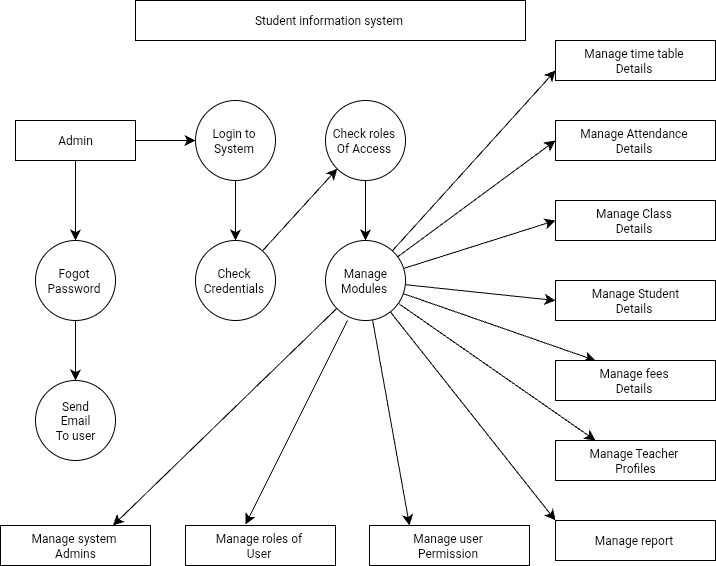

The diagram above was exported from draw.io. Its source (the exported page's mxGraphModel, read from the mxfile embedded in the PNG):
<mxGraphModel dx="1367" dy="992" grid="1" gridSize="10" guides="1" tooltips="1" connect="1" arrows="1" fold="1" page="1" pageScale="1" pageWidth="827" pageHeight="1169" math="0" shadow="0">
  <root>
    <mxCell id="0" />
    <mxCell id="1" parent="0" />
    <mxCell id="20n8nvicTACR5jjPawcV-41" value="Manage Student&lt;div&gt;Details&amp;nbsp;&lt;/div&gt;" style="whiteSpace=wrap;html=1;movable=0;resizable=0;rotatable=0;deletable=0;editable=0;locked=1;connectable=0;" vertex="1" parent="1">
      <mxGeometry x="440" y="320" width="160" height="40" as="geometry" />
    </mxCell>
    <mxCell id="20n8nvicTACR5jjPawcV-1" value="Student information system&amp;nbsp;" style="whiteSpace=wrap;html=1;" vertex="1" parent="1">
      <mxGeometry x="20" y="40" width="390" height="40" as="geometry" />
    </mxCell>
    <mxCell id="20n8nvicTACR5jjPawcV-25" style="edgeStyle=none;curved=1;rounded=0;orthogonalLoop=1;jettySize=auto;html=1;entryX=0.5;entryY=0;entryDx=0;entryDy=0;fontSize=12;startSize=8;endSize=8;movable=0;resizable=0;rotatable=0;deletable=0;editable=0;locked=1;connectable=0;" edge="1" parent="1" source="20n8nvicTACR5jjPawcV-2" target="20n8nvicTACR5jjPawcV-4">
      <mxGeometry relative="1" as="geometry" />
    </mxCell>
    <mxCell id="20n8nvicTACR5jjPawcV-2" value="Login to&amp;nbsp;&lt;div&gt;System&amp;nbsp;&lt;/div&gt;" style="ellipse;whiteSpace=wrap;html=1;movable=0;resizable=0;rotatable=0;deletable=0;editable=0;locked=1;connectable=0;" vertex="1" parent="1">
      <mxGeometry x="80" y="140" width="80" height="80" as="geometry" />
    </mxCell>
    <mxCell id="20n8nvicTACR5jjPawcV-27" style="edgeStyle=none;curved=1;rounded=0;orthogonalLoop=1;jettySize=auto;html=1;entryX=0.5;entryY=0;entryDx=0;entryDy=0;fontSize=12;startSize=8;endSize=8;movable=0;resizable=0;rotatable=0;deletable=0;editable=0;locked=1;connectable=0;" edge="1" parent="1" source="20n8nvicTACR5jjPawcV-3" target="20n8nvicTACR5jjPawcV-5">
      <mxGeometry relative="1" as="geometry" />
    </mxCell>
    <mxCell id="20n8nvicTACR5jjPawcV-3" value="Check roles&amp;nbsp;&lt;div&gt;Of Access&amp;nbsp;&lt;/div&gt;" style="ellipse;whiteSpace=wrap;html=1;movable=0;resizable=0;rotatable=0;deletable=0;editable=0;locked=1;connectable=0;" vertex="1" parent="1">
      <mxGeometry x="210" y="140" width="80" height="80" as="geometry" />
    </mxCell>
    <mxCell id="20n8nvicTACR5jjPawcV-26" style="edgeStyle=none;curved=1;rounded=0;orthogonalLoop=1;jettySize=auto;html=1;fontSize=12;startSize=8;endSize=8;movable=0;resizable=0;rotatable=0;deletable=0;editable=0;locked=1;connectable=0;entryX=0;entryY=1;entryDx=0;entryDy=0;" edge="1" parent="1" source="20n8nvicTACR5jjPawcV-4" target="20n8nvicTACR5jjPawcV-3">
      <mxGeometry relative="1" as="geometry">
        <mxPoint x="210" y="210" as="targetPoint" />
      </mxGeometry>
    </mxCell>
    <mxCell id="20n8nvicTACR5jjPawcV-4" value="Check&amp;nbsp;&lt;div&gt;Credentials&amp;nbsp;&lt;/div&gt;" style="ellipse;whiteSpace=wrap;html=1;movable=0;resizable=0;rotatable=0;deletable=0;editable=0;locked=1;connectable=0;" vertex="1" parent="1">
      <mxGeometry x="80" y="280" width="80" height="80" as="geometry" />
    </mxCell>
    <mxCell id="20n8nvicTACR5jjPawcV-28" style="edgeStyle=none;curved=1;rounded=0;orthogonalLoop=1;jettySize=auto;html=1;entryX=0.75;entryY=0;entryDx=0;entryDy=0;fontSize=12;startSize=8;endSize=8;movable=0;resizable=0;rotatable=0;deletable=0;editable=0;locked=1;connectable=0;" edge="1" parent="1" source="20n8nvicTACR5jjPawcV-5" target="20n8nvicTACR5jjPawcV-9">
      <mxGeometry relative="1" as="geometry" />
    </mxCell>
    <mxCell id="20n8nvicTACR5jjPawcV-29" style="edgeStyle=none;curved=1;rounded=0;orthogonalLoop=1;jettySize=auto;html=1;fontSize=12;startSize=8;endSize=8;movable=0;resizable=0;rotatable=0;deletable=0;editable=0;locked=1;connectable=0;" edge="1" parent="1">
      <mxGeometry relative="1" as="geometry">
        <mxPoint x="130" y="564" as="targetPoint" />
        <mxPoint x="232" y="360" as="sourcePoint" />
      </mxGeometry>
    </mxCell>
    <mxCell id="20n8nvicTACR5jjPawcV-30" style="edgeStyle=none;curved=1;rounded=0;orthogonalLoop=1;jettySize=auto;html=1;entryX=0.25;entryY=0;entryDx=0;entryDy=0;fontSize=12;startSize=8;endSize=8;movable=0;resizable=0;rotatable=0;deletable=0;editable=0;locked=1;connectable=0;" edge="1" parent="1" source="20n8nvicTACR5jjPawcV-5" target="20n8nvicTACR5jjPawcV-12">
      <mxGeometry relative="1" as="geometry" />
    </mxCell>
    <mxCell id="20n8nvicTACR5jjPawcV-31" style="edgeStyle=none;curved=1;rounded=0;orthogonalLoop=1;jettySize=auto;html=1;entryX=0;entryY=0;entryDx=0;entryDy=0;fontSize=12;startSize=8;endSize=8;movable=0;resizable=0;rotatable=0;deletable=0;editable=0;locked=1;connectable=0;" edge="1" parent="1" source="20n8nvicTACR5jjPawcV-5" target="20n8nvicTACR5jjPawcV-21">
      <mxGeometry relative="1" as="geometry" />
    </mxCell>
    <mxCell id="20n8nvicTACR5jjPawcV-32" style="edgeStyle=none;curved=1;rounded=0;orthogonalLoop=1;jettySize=auto;html=1;entryX=0.25;entryY=0;entryDx=0;entryDy=0;fontSize=12;startSize=8;endSize=8;movable=0;resizable=0;rotatable=0;deletable=0;editable=0;locked=1;connectable=0;" edge="1" parent="1" source="20n8nvicTACR5jjPawcV-5" target="20n8nvicTACR5jjPawcV-19">
      <mxGeometry relative="1" as="geometry" />
    </mxCell>
    <mxCell id="20n8nvicTACR5jjPawcV-33" style="edgeStyle=none;curved=1;rounded=0;orthogonalLoop=1;jettySize=auto;html=1;entryX=0.25;entryY=0;entryDx=0;entryDy=0;fontSize=12;startSize=8;endSize=8;movable=0;resizable=0;rotatable=0;deletable=0;editable=0;locked=1;connectable=0;" edge="1" parent="1" source="20n8nvicTACR5jjPawcV-5" target="20n8nvicTACR5jjPawcV-18">
      <mxGeometry relative="1" as="geometry" />
    </mxCell>
    <mxCell id="20n8nvicTACR5jjPawcV-34" style="edgeStyle=none;curved=1;rounded=0;orthogonalLoop=1;jettySize=auto;html=1;entryX=0;entryY=0.5;entryDx=0;entryDy=0;fontSize=12;startSize=8;endSize=8;movable=0;resizable=0;rotatable=0;deletable=0;editable=0;locked=1;connectable=0;" edge="1" parent="1" source="20n8nvicTACR5jjPawcV-5">
      <mxGeometry relative="1" as="geometry">
        <mxPoint x="440" y="340" as="targetPoint" />
      </mxGeometry>
    </mxCell>
    <mxCell id="20n8nvicTACR5jjPawcV-35" style="edgeStyle=none;curved=1;rounded=0;orthogonalLoop=1;jettySize=auto;html=1;fontSize=12;startSize=8;endSize=8;entryX=0;entryY=0.5;entryDx=0;entryDy=0;movable=0;resizable=0;rotatable=0;deletable=0;editable=0;locked=1;connectable=0;" edge="1" parent="1" source="20n8nvicTACR5jjPawcV-5" target="20n8nvicTACR5jjPawcV-15">
      <mxGeometry relative="1" as="geometry">
        <mxPoint x="420" y="270" as="targetPoint" />
      </mxGeometry>
    </mxCell>
    <mxCell id="20n8nvicTACR5jjPawcV-36" style="edgeStyle=none;curved=1;rounded=0;orthogonalLoop=1;jettySize=auto;html=1;fontSize=12;startSize=8;endSize=8;entryX=0;entryY=0.5;entryDx=0;entryDy=0;movable=0;resizable=0;rotatable=0;deletable=0;editable=0;locked=1;connectable=0;" edge="1" parent="1" source="20n8nvicTACR5jjPawcV-5" target="20n8nvicTACR5jjPawcV-14">
      <mxGeometry relative="1" as="geometry">
        <mxPoint x="430" y="190" as="targetPoint" />
      </mxGeometry>
    </mxCell>
    <mxCell id="20n8nvicTACR5jjPawcV-40" style="edgeStyle=none;curved=1;rounded=0;orthogonalLoop=1;jettySize=auto;html=1;entryX=0;entryY=0.75;entryDx=0;entryDy=0;fontSize=12;startSize=8;endSize=8;movable=0;resizable=0;rotatable=0;deletable=0;editable=0;locked=1;connectable=0;" edge="1" parent="1" source="20n8nvicTACR5jjPawcV-5" target="20n8nvicTACR5jjPawcV-39">
      <mxGeometry relative="1" as="geometry" />
    </mxCell>
    <mxCell id="20n8nvicTACR5jjPawcV-5" value="Manage&lt;div&gt;Modules&amp;nbsp;&lt;/div&gt;" style="ellipse;whiteSpace=wrap;html=1;movable=1;resizable=1;rotatable=1;deletable=1;editable=1;locked=0;connectable=1;" vertex="1" parent="1">
      <mxGeometry x="210" y="280" width="80" height="80" as="geometry" />
    </mxCell>
    <mxCell id="20n8nvicTACR5jjPawcV-22" style="edgeStyle=none;curved=1;rounded=0;orthogonalLoop=1;jettySize=auto;html=1;entryX=0.5;entryY=0;entryDx=0;entryDy=0;fontSize=12;startSize=8;endSize=8;movable=0;resizable=0;rotatable=0;deletable=0;editable=0;locked=1;connectable=0;" edge="1" parent="1" source="20n8nvicTACR5jjPawcV-6" target="20n8nvicTACR5jjPawcV-7">
      <mxGeometry relative="1" as="geometry" />
    </mxCell>
    <mxCell id="20n8nvicTACR5jjPawcV-24" value="" style="edgeStyle=none;curved=1;rounded=0;orthogonalLoop=1;jettySize=auto;html=1;fontSize=12;startSize=8;endSize=8;movable=0;resizable=0;rotatable=0;deletable=0;editable=0;locked=1;connectable=0;" edge="1" parent="1" source="20n8nvicTACR5jjPawcV-6" target="20n8nvicTACR5jjPawcV-2">
      <mxGeometry relative="1" as="geometry" />
    </mxCell>
    <mxCell id="20n8nvicTACR5jjPawcV-6" value="Admin" style="whiteSpace=wrap;html=1;movable=0;resizable=0;rotatable=0;deletable=0;editable=0;locked=1;connectable=0;" vertex="1" parent="1">
      <mxGeometry x="-100" y="160" width="120" height="40" as="geometry" />
    </mxCell>
    <mxCell id="20n8nvicTACR5jjPawcV-23" style="edgeStyle=none;curved=1;rounded=0;orthogonalLoop=1;jettySize=auto;html=1;fontSize=12;startSize=8;endSize=8;entryX=0.5;entryY=0;entryDx=0;entryDy=0;movable=0;resizable=0;rotatable=0;deletable=0;editable=0;locked=1;connectable=0;" edge="1" parent="1" source="20n8nvicTACR5jjPawcV-7" target="20n8nvicTACR5jjPawcV-8">
      <mxGeometry relative="1" as="geometry">
        <mxPoint x="-40" y="420" as="targetPoint" />
      </mxGeometry>
    </mxCell>
    <mxCell id="20n8nvicTACR5jjPawcV-7" value="Fogot&amp;nbsp;&lt;div&gt;Password&amp;nbsp;&lt;/div&gt;" style="ellipse;whiteSpace=wrap;html=1;movable=0;resizable=0;rotatable=0;deletable=0;editable=0;locked=1;connectable=0;" vertex="1" parent="1">
      <mxGeometry x="-80" y="280" width="80" height="80" as="geometry" />
    </mxCell>
    <mxCell id="20n8nvicTACR5jjPawcV-8" value="Send&lt;div&gt;Email&lt;/div&gt;&lt;div&gt;To user&lt;/div&gt;" style="ellipse;whiteSpace=wrap;html=1;movable=0;resizable=0;rotatable=0;deletable=0;editable=0;locked=1;connectable=0;" vertex="1" parent="1">
      <mxGeometry x="-80" y="420" width="80" height="80" as="geometry" />
    </mxCell>
    <mxCell id="20n8nvicTACR5jjPawcV-9" value="Manage system&amp;nbsp;&lt;div&gt;Admins&lt;/div&gt;" style="whiteSpace=wrap;html=1;movable=0;resizable=0;rotatable=0;deletable=0;editable=0;locked=1;connectable=0;" vertex="1" parent="1">
      <mxGeometry x="-115" y="565" width="150" height="40" as="geometry" />
    </mxCell>
    <mxCell id="20n8nvicTACR5jjPawcV-11" value="Manage roles of&amp;nbsp;&lt;div&gt;User&amp;nbsp;&lt;/div&gt;" style="whiteSpace=wrap;html=1;movable=0;resizable=0;rotatable=0;deletable=0;editable=0;locked=1;connectable=0;" vertex="1" parent="1">
      <mxGeometry x="70" y="565" width="150" height="40" as="geometry" />
    </mxCell>
    <mxCell id="20n8nvicTACR5jjPawcV-12" value="Manage user&amp;nbsp;&lt;div&gt;Permission&amp;nbsp;&lt;/div&gt;" style="whiteSpace=wrap;html=1;movable=0;resizable=0;rotatable=0;deletable=0;editable=0;locked=1;connectable=0;" vertex="1" parent="1">
      <mxGeometry x="254" y="565" width="160" height="40" as="geometry" />
    </mxCell>
    <mxCell id="20n8nvicTACR5jjPawcV-14" value="Manage Attendance&amp;nbsp;&lt;div&gt;Details&amp;nbsp;&lt;/div&gt;" style="whiteSpace=wrap;html=1;movable=0;resizable=0;rotatable=0;deletable=0;editable=0;locked=1;connectable=0;" vertex="1" parent="1">
      <mxGeometry x="440" y="160" width="160" height="40" as="geometry" />
    </mxCell>
    <mxCell id="20n8nvicTACR5jjPawcV-15" value="Manage Class&amp;nbsp;&lt;div&gt;Details&amp;nbsp;&lt;/div&gt;" style="whiteSpace=wrap;html=1;movable=0;resizable=0;rotatable=0;deletable=0;editable=0;locked=1;connectable=0;" vertex="1" parent="1">
      <mxGeometry x="440" y="240" width="160" height="40" as="geometry" />
    </mxCell>
    <mxCell id="20n8nvicTACR5jjPawcV-18" value="Manage fees&amp;nbsp;&lt;div&gt;Details&amp;nbsp;&lt;/div&gt;" style="whiteSpace=wrap;html=1;movable=0;resizable=0;rotatable=0;deletable=0;editable=0;locked=1;connectable=0;" vertex="1" parent="1">
      <mxGeometry x="440" y="400" width="160" height="40" as="geometry" />
    </mxCell>
    <mxCell id="20n8nvicTACR5jjPawcV-19" value="Manage Teacher&amp;nbsp;&lt;div&gt;Profiles&lt;/div&gt;" style="whiteSpace=wrap;html=1;movable=0;resizable=0;rotatable=0;deletable=0;editable=0;locked=1;connectable=0;" vertex="1" parent="1">
      <mxGeometry x="440" y="480" width="160" height="40" as="geometry" />
    </mxCell>
    <mxCell id="20n8nvicTACR5jjPawcV-21" value="Manage report&amp;nbsp;" style="whiteSpace=wrap;html=1;movable=0;resizable=0;rotatable=0;deletable=0;editable=0;locked=1;connectable=0;" vertex="1" parent="1">
      <mxGeometry x="440" y="560" width="160" height="40" as="geometry" />
    </mxCell>
    <mxCell id="20n8nvicTACR5jjPawcV-39" value="Manage time table&amp;nbsp;&lt;div&gt;Details&amp;nbsp;&lt;/div&gt;" style="whiteSpace=wrap;html=1;movable=0;resizable=0;rotatable=0;deletable=0;editable=0;locked=1;connectable=0;" vertex="1" parent="1">
      <mxGeometry x="440" y="80" width="160" height="40" as="geometry" />
    </mxCell>
  </root>
</mxGraphModel>